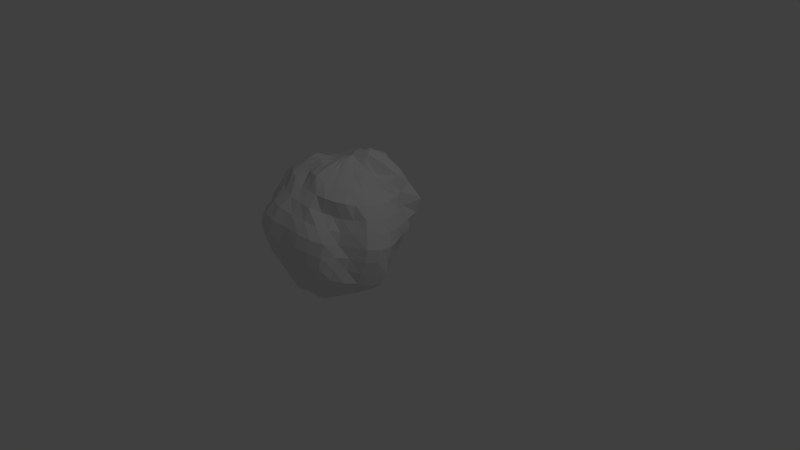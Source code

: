 # Source: Planet.blend  (saved by Blender 2.75.0; exported with 4.5.12 LTS)
import bpy
from mathutils import Matrix  # noqa: F401  (used for matrix-valued properties, if any)

bpy.ops.wm.read_factory_settings(use_empty=True)
scene = bpy.context.scene
scene.name = 'Scene'

# ---- collections
col_collection_1 = bpy.data.collections.new('Collection 1'); scene.collection.children.link(col_collection_1)

# ---- world
world_world = bpy.data.worlds.new('World'); scene.world = world_world
world_world.color = (0.05088, 0.05088, 0.05088)
world_world.use_sun_shadow = False
world_world.sun_shadow_jitter_overblur = 0.0
world_world.cycles.sampling_method = 'MANUAL'
world_world.cycles.sample_map_resolution = 256

# ---- cameras
cam_camera = bpy.data.cameras.new('Camera')
cam_camera.clip_end = 100.0
cam_camera.lens = 35.0
cam_camera.sensor_width = 32.0
cam_camera.sensor_height = 18.0
cam_camera.ortho_scale = 7.314
cam_camera.dof.focus_distance = 0.0
cam_camera.dof.aperture_fstop = 128.0

# ---- lights
light_lamp = bpy.data.lights.new('Lamp', 'POINT')
light_lamp.transmission_factor = 0.0
light_lamp.cutoff_distance = 30.0
light_lamp.energy = 100.0
light_lamp.shadow_buffer_clip_start = 1.001
light_lamp.shadow_soft_size = 0.1
light_lamp.shadow_maximum_resolution = 0.006
light_lamp.use_absolute_resolution = True
light_lamp.cycles.use_multiple_importance_sampling = False

# ---- meshes
me_sphere = bpy.data.meshes.new('Sphere')
me_sphere.from_pydata([(-0.1624, -0.01871, 0.9832), (-0.3663, -0.01051, 0.9023), (-0.5869, 0.007099, 0.8798), (-0.7357, 0.006422, 0.7527), (-0.8326, -0.0005068, 0.5568), (-0.9586, 0.00674, 0.4015), (-0.9931, 0.001447, 0.2025), (-1.0, -2.509e-05, -1.802e-05), (-0.9866, -0.00185, -0.1966), (-0.9239, 0.0, -0.3827), (-0.8212, 0.003541, -0.5408), (-0.648, 0.02315, -0.6139), (-0.4956, 0.0253, -0.7294), (-0.3666, 0.00711, -0.8922), (-0.1937, 0.003329, -0.9474), (-0.1555, 0.02131, 0.9762), (-0.3523, 0.06607, 0.8928), (-0.5828, 0.1237, 0.893), (-0.7214, 0.1485, 0.7631), (-0.8133, 0.1597, 0.56), (-0.9483, 0.194, 0.41), (-0.9758, 0.1938, 0.2051), (-0.9804, 0.1949, 0.0001206), (-0.9454, 0.1838, -0.1906), (-0.8944, 0.1751, -0.3792), (-0.8145, 0.1625, -0.5541), (-0.6744, 0.144, -0.6775), (-0.5158, 0.1185, -0.7828), (-0.3684, 0.07735, -0.9103), (-0.1903, 0.04052, -0.9537), (-0.1435, 0.05902, 0.9729), (-0.3281, 0.1368, 0.8877), (-0.537, 0.2213, 0.8699), (-0.6331, 0.2531, 0.7113), (-0.718, 0.2801, 0.5245), (-0.876, 0.3601, 0.4026), (-0.9067, 0.3754, 0.1955), (-0.9034, 0.3727, 0.005132), (-0.8045, 0.3252, -0.1669), (-0.7649, 0.31, -0.3565), (-0.7646, 0.3164, -0.5544), (-0.6521, 0.2709, -0.7052), (-0.5086, 0.214, -0.8234), (-0.3522, 0.1469, -0.9212), (-0.1794, 0.07655, -0.9578), (-0.1267, 0.09411, 0.975), (-0.2947, 0.2038, 0.8911), (-0.4628, 0.3094, 0.8355), (-0.5453, 0.3619, 0.6886), (-0.6075, 0.3928, 0.5017), (-0.7328, 0.473, 0.3672), (-0.8104, 0.5396, 0.1926), (-0.8138, 0.5458, 0.004265), (-0.7169, 0.4922, -0.1677), (-0.6839, 0.4681, -0.3576), (-0.6883, 0.4603, -0.5546), (-0.5879, 0.3928, -0.7071), (-0.4619, 0.3087, -0.8314), (-0.3182, 0.2126, -0.9239), (-0.1615, 0.1099, -0.9605), (-0.1088, 0.1284, 0.99), (-0.2601, 0.2707, 0.9178), (-0.3998, 0.4049, 0.8554), (-0.492, 0.4983, 0.7281), (-0.5233, 0.5251, 0.5212), (-0.5855, 0.5758, 0.347), (-0.6672, 0.6645, 0.181), (-0.707, 0.707, 2.155e-05), (-0.6831, 0.6872, -0.1922), (-0.6461, 0.649, -0.3804), (-0.5879, 0.5879, -0.5556), (-0.5, 0.5, -0.7071), (-0.3928, 0.3928, -0.8315), (-0.2706, 0.2706, -0.9239), (-0.1374, 0.1392, -0.9621), (-0.09173, 0.1621, 1.02), (-0.2223, 0.3348, 0.9669), (-0.3139, 0.4694, 0.8477), (-0.4041, 0.6023, 0.7437), (-0.4359, 0.6624, 0.5453), (-0.4603, 0.7058, 0.3523), (-0.536, 0.8048, 0.1901), (-0.5556, 0.8315, 7.55e-08), (-0.5449, 0.8155, -0.1951), (-0.5133, 0.7682, -0.3827), (-0.4619, 0.6913, -0.5556), (-0.3928, 0.5879, -0.7071), (-0.3087, 0.4619, -0.8315), (-0.2126, 0.3182, -0.9239), (-0.1079, 0.1633, -0.9628), (-0.0727, 0.1906, 1.055), (-0.1715, 0.3829, 1.006), (-0.2127, 0.5133, 0.8316), (-0.2706, 0.6533, 0.7072), (-0.326, 0.7937, 0.5744), (-0.3532, 0.8555, 0.386), (-0.3753, 0.9061, 0.1951), (-0.3827, 0.9239, 7.55e-08), (-0.3753, 0.9061, -0.1951), (-0.3536, 0.8536, -0.3827), (-0.3181, 0.7684, -0.5558), (-0.2703, 0.6537, -0.7076), (-0.2125, 0.5134, -0.8316), (-0.1464, 0.3536, -0.9239), (-0.0743, 0.1812, -0.9627), (-0.04899, 0.2118, 1.086), (-0.1067, 0.4149, 1.028), (-0.1087, 0.5458, 0.8327), (-0.1379, 0.6935, 0.7071), (-0.1632, 0.8174, 0.5574), (-0.1801, 0.9064, 0.3827), (-0.1894, 0.9661, 0.1946), (-0.1912, 0.989, -0.000742), (-0.1888, 0.9673, -0.1956), (-0.1777, 0.9105, -0.387), (-0.1566, 0.8252, -0.5666), (-0.1326, 0.7031, -0.7175), (-0.1066, 0.5482, -0.8349), (-0.07463, 0.3754, -0.9239), (-0.03786, 0.1922, -0.9617), (-0.01595, 0.2225, 1.106), (-0.03167, 0.441, 1.043), (-0.009851, 0.6093, 0.896), (3.192e-07, 0.7071, 0.7071), (3.195e-05, 0.8315, 0.5556), (0.004351, 0.9341, 0.3814), (0.01927, 1.025, 0.1901), (0.03099, 1.071, -0.006568), (0.02519, 1.037, -0.2055), (0.02337, 0.9705, -0.4179), (0.02844, 0.885, -0.6133), (0.02112, 0.7469, -0.7508), (0.006657, 0.569, -0.8452), (0.0003325, 0.3834, -0.9246), (-5.261e-05, 0.196, -0.9597), (0.03133, 0.2122, 1.107), (0.05207, 0.444, 1.036), (0.09909, 0.6116, 0.9115), (0.1386, 0.6967, 0.7097), (0.1629, 0.8173, 0.5556), (0.1935, 0.9401, 0.3786), (0.2328, 1.067, 0.1835), (0.234, 1.072, -0.01007), (0.2064, 0.9824, -0.2163), (0.2243, 0.9994, -0.4612), (0.2089, 0.9118, -0.6544), (0.175, 0.7691, -0.7892), (0.1213, 0.5719, -0.8596), (0.07553, 0.3772, -0.9258), (0.03762, 0.1925, -0.9562), (0.08421, 0.1869, 1.124), (0.1344, 0.4247, 1.021), (0.2223, 0.5333, 0.8653), (0.287, 0.7623, 0.7963), (0.3409, 0.8567, 0.61), (0.3757, 0.9128, 0.3868), (0.4177, 1.024, 0.1845), (0.4013, 0.9776, -0.007811), (0.3727, 0.8968, -0.2223), (0.3886, 0.9365, -0.469), (0.3628, 0.8712, -0.6609), (0.3082, 0.7385, -0.7995), (0.2288, 0.5505, -0.8695), (0.1476, 0.3563, -0.9265), (0.07363, 0.182, -0.9503), (0.1272, 0.166, 1.185), (0.2256, 0.3495, 1.003), (0.3517, 0.5135, 0.9392), (0.4199, 0.6173, 0.756), (0.4884, 0.7292, 0.5779), (0.5598, 0.8466, 0.4137), (0.579, 0.9121, 0.1923), (0.5806, 0.9172, -0.008501), (0.5434, 0.8295, -0.2221), (0.5491, 0.8695, -0.4732), (0.4987, 0.7907, -0.6583), (0.4239, 0.6695, -0.7945), (0.3211, 0.4938, -0.864), (0.2135, 0.3206, -0.9256), (0.1065, 0.1647, -0.941), (0.1623, 0.141, 1.224), (0.3112, 0.3133, 1.122), (0.4425, 0.4533, 0.9564), (0.5596, 0.5614, 0.8089), (0.7012, 0.7222, 0.6374), (0.703, 0.7105, 0.4131), (0.7012, 0.7158, 0.1948), (0.7154, 0.7394, -0.002991), (0.7033, 0.7289, -0.2107), (0.6714, 0.7123, -0.4386), (0.6111, 0.661, -0.633), (0.5185, 0.5568, -0.7669), (0.3994, 0.4116, -0.8501), (0.2709, 0.2719, -0.9229), (0.135, 0.1417, -0.9279), (0.1892, 0.1109, 1.241), (0.3823, 0.2531, 1.19), (0.5362, 0.3618, 0.9735), (0.6781, 0.4585, 0.8281), (0.738, 0.4948, 0.5794), (0.8097, 0.5458, 0.3984), (0.8156, 0.5452, 0.1951), (0.8278, 0.5561, 0.0006017), (0.8074, 0.5457, -0.195), (0.7684, 0.5235, -0.3933), (0.6971, 0.4832, -0.5779), (0.5935, 0.4116, -0.7261), (0.4642, 0.3153, -0.8379), (0.3179, 0.2132, -0.9187), (0.1581, 0.1137, -0.9123), (0.2081, 0.07584, 1.241), (0.4315, 0.173, 1.192), (0.6418, 0.2515, 1.032), (0.7804, 0.3292, 0.8497), (0.9883, 0.3889, 0.6456), (0.9632, 0.3971, 0.4199), (0.9229, 0.3795, 0.2011), (0.8633, 0.3738, 0.01319), (0.8039, 0.3607, -0.1752), (0.7986, 0.3467, -0.3725), (0.7628, 0.3192, -0.5561), (0.6539, 0.2729, -0.7093), (0.5135, 0.2133, -0.8321), (0.3526, 0.1472, -0.9129), (0.1751, 0.08181, -0.8969), (0.2196, 0.03545, 1.227), (0.4481, 0.07002, 1.112), (0.6544, 0.1122, 0.9976), (0.7542, 0.1474, 0.7669), (0.8191, 0.1635, 0.5572), (0.9254, 0.1855, 0.3869), (0.9712, 0.1953, 0.2068), (0.8528, 0.1804, 0.02794), (0.7959, 0.1712, -0.1624), (0.7729, 0.1641, -0.3554), (0.7939, 0.1598, -0.5507), (0.6935, 0.1379, -0.7071), (0.5449, 0.1084, -0.8315), (0.3736, 0.07616, -0.9048), (0.1853, 0.04718, -0.8837), (0.2265, -0.01478, 1.202), (0.3973, -0.007424, 0.954), (0.6083, -0.004525, 0.9055), (0.7461, 0.003836, 0.7468), (0.8315, -8.544e-08, 0.5556), (0.9235, -3.278e-05, 0.3828), (0.9425, -0.002921, 0.2023), (0.8567, -0.01316, 0.02666), (0.8138, -0.01786, -0.1651), (0.7965, -0.01609, -0.3594), (0.8102, -0.002218, -0.551), (0.7071, -2.584e-08, -0.7071), (0.5556, 1.813e-06, -0.8314), (0.3799, 0.002932, -0.8932), (0.1884, 0.01107, -0.873), (0.2181, -0.06222, 1.125), (0.3902, -0.09294, 0.9549), (0.5455, -0.1087, 0.8321), (0.6935, -0.1379, 0.7071), (0.8155, -0.1622, 0.5556), (0.9061, -0.1802, 0.3827), (0.9524, -0.193, 0.1971), (0.9199, -0.2023, 0.01118), (0.8857, -0.2074, -0.1876), (0.8941, -0.1979, -0.391), (0.8184, -0.1668, -0.5587), (0.6935, -0.1379, -0.7071), (0.5449, -0.1084, -0.8312), (0.3712, -0.06955, -0.8784), (0.1843, -0.0251, -0.8647), (0.2011, -0.1024, 1.066), (0.3724, -0.1704, 0.9636), (0.5133, -0.2126, 0.8315), (0.6533, -0.2706, 0.7071), (0.7682, -0.3182, 0.5556), (0.8597, -0.3606, 0.3845), (0.9359, -0.4099, 0.2056), (0.942, -0.4047, 0.006849), (0.958, -0.404, -0.222), (0.9159, -0.3829, -0.4175), (0.7981, -0.3317, -0.5713), (0.6533, -0.2706, -0.7071), (0.5132, -0.2125, -0.8305), (0.3484, -0.1386, -0.8625), (0.1731, -0.0599, -0.8589), (0.1811, -0.1427, 1.053), (0.3358, -0.2348, 0.9606), (0.462, -0.3087, 0.8315), (0.5879, -0.3928, 0.7071), (0.6914, -0.462, 0.5556), (0.791, -0.5364, 0.3887), (0.8682, -0.599, 0.2125), (0.8775, -0.6031, 0.01803), (0.8568, -0.5664, -0.2102), (0.8253, -0.536, -0.4126), (0.7091, -0.4684, -0.5646), (0.5879, -0.3928, -0.7071), (0.4618, -0.3084, -0.8296), (0.3126, -0.2021, -0.8496), (0.1553, -0.09201, -0.8554), (0.1539, -0.1798, 1.057), (0.2806, -0.2833, 0.9447), (0.3928, -0.3928, 0.8315), (0.4995, -0.499, 0.7063), (0.5839, -0.5801, 0.5499), (0.6551, -0.6491, 0.3778), (0.7243, -0.7073, 0.2002), (0.7268, -0.711, 0.008091), (0.6957, -0.6936, -0.1948), (0.6589, -0.6548, -0.3856), (0.5888, -0.5882, -0.556), (0.5, -0.5, -0.7071), (0.3927, -0.3926, -0.8293), (0.2653, -0.2581, -0.8422), (0.1318, -0.1203, -0.8537), (0.1188, -0.2076, 1.06), (0.2141, -0.3217, 0.9293), (0.3087, -0.4619, 0.8315), (0.3848, -0.573, 0.695), (0.414, -0.6005, 0.4886), (0.4665, -0.6718, 0.3348), (0.4997, -0.7131, 0.1615), (0.5093, -0.7204, -0.01426), (0.4973, -0.7297, -0.1871), (0.5133, -0.7682, -0.3827), (0.4619, -0.6913, -0.5556), (0.3942, -0.5943, -0.72), (0.3109, -0.47, -0.8439), (0.2088, -0.3064, -0.8439), (0.1035, -0.144, -0.8536), (-0.0009483, 0.01237, -0.8774), (0.08221, -0.2322, 1.07), (0.1482, -0.3605, 0.9343), (0.2126, -0.5133, 0.8315), (0.2702, -0.6519, 0.7065), (0.2528, -0.6281, 0.4583), (0.2863, -0.6753, 0.2916), (0.3034, -0.7139, 0.1196), (0.3307, -0.8042, -0.02793), (0.3409, -0.8369, -0.1894), (0.3433, -0.8341, -0.3788), (0.3183, -0.7685, -0.5567), (0.2796, -0.678, -0.7578), (0.2211, -0.5363, -0.8741), (0.1452, -0.3447, -0.8542), (0.07142, -0.1621, -0.855), (0.04457, -0.2511, 1.083), (0.07853, -0.3914, 0.9482), (0.1084, -0.5449, 0.8315), (0.1378, -0.6931, 0.7069), (0.111, -0.6432, 0.4667), (0.1599, -0.7906, 0.3215), (0.1913, -0.9619, 0.1951), (0.1951, -0.9808, 7.55e-08), (0.1913, -0.9619, -0.1951), (0.1802, -0.9061, -0.3827), (0.1624, -0.8159, -0.5567), (0.1476, -0.7178, -0.7602), (0.1188, -0.5684, -0.8757), (0.07513, -0.3678, -0.8648), (0.03641, -0.1733, -0.8566), (0.003344, -0.2579, 1.091), (0.00335, -0.4058, 0.9586), (-0.0001505, -0.5564, 0.8326), (1.851e-07, -0.7071, 0.7071), (-0.0332, -0.6683, 0.4706), (-0.0005645, -0.8519, 0.3441), (9.567e-08, -0.9808, 0.1951), (1.404e-07, -1.0, 7.55e-08), (9.567e-08, -0.9808, -0.1951), (3.192e-07, -0.9239, -0.3827), (-0.0001432, -0.8318, -0.5562), (-0.001266, -0.7239, -0.7358), (0.003083, -0.5657, -0.8493), (0.0006204, -0.3749, -0.8745), (-0.0003923, -0.1771, -0.859), (-0.04221, -0.2484, 1.088), (-0.08158, -0.4184, 0.9873), (-0.1155, -0.5727, 0.8697), (-0.1379, -0.6935, 0.7071), (-0.1622, -0.8155, 0.5556), (-0.175, -0.8677, 0.3691), (-0.1913, -0.9618, 0.1951), (-0.1951, -0.9808, 7.55e-08), (-0.1914, -0.9623, -0.1952), (-0.1803, -0.9065, -0.3828), (-0.1635, -0.8208, -0.5646), (-0.1441, -0.7239, -0.7494), (-0.1055, -0.5495, -0.8352), (-0.07216, -0.3678, -0.8842), (-0.03685, -0.1737, -0.8634), (-0.08352, -0.2276, 1.082), (-0.165, -0.413, 1.014), (-0.2346, -0.5753, 0.9154), (-0.2706, -0.6533, 0.7071), (-0.3228, -0.7735, 0.5592), (-0.3682, -0.8549, 0.3904), (-0.3902, -0.9054, 0.2049), (-0.374, -0.8979, 0.00121), (-0.3673, -0.8867, -0.1938), (-0.3538, -0.8542, -0.383), (-0.3155, -0.7679, -0.5552), (-0.2554, -0.6554, -0.704), (-0.1867, -0.4931, -0.7909), (-0.1378, -0.342, -0.8838), (-0.071, -0.1627, -0.8686), (-0.1151, -0.2001, 1.076), (-0.2286, -0.3552, 0.9845), (-0.3285, -0.5138, 0.9014), (-0.3947, -0.5896, 0.7096), (-0.4868, -0.7172, 0.5711), (-0.5738, -0.827, 0.4157), (-0.6261, -0.8895, 0.2273), (-0.6233, -0.8871, 0.02015), (-0.554, -0.8223, -0.1929), (-0.5132, -0.7681, -0.3826), (-0.4446, -0.6748, -0.528), (-0.3366, -0.5384, -0.6178), (-0.2526, -0.4106, -0.7354), (-0.1953, -0.3001, -0.8761), (-0.1022, -0.145, -0.8762), (-0.1353, -0.1665, 1.05), (-0.2973, -0.2983, 0.9828), (-0.4073, -0.4105, 0.8625), (-0.539, -0.5275, 0.7563), (-0.6123, -0.6167, 0.5757), (-0.7117, -0.7232, 0.4154), (-0.7865, -0.7902, 0.2253), (-0.801, -0.7962, 0.01992), (-0.7327, -0.7293, -0.1893), (-0.6558, -0.6558, -0.3843), (-0.555, -0.5584, -0.5043), (-0.4267, -0.4363, -0.59), (-0.3183, -0.3295, -0.7051), (-0.2447, -0.2473, -0.8664), (-0.1306, -0.1225, -0.8885), (-0.1509, -0.134, 1.024), (-0.3568, -0.2399, 0.9954), (-0.4927, -0.3266, 0.8802), (-0.64, -0.4242, 0.7794), (-0.7076, -0.4764, 0.5863), (-0.7758, -0.538, 0.3944), (-0.8702, -0.6119, 0.2114), (-0.8966, -0.6272, 0.01231), (-0.8336, -0.5659, -0.1922), (-0.7679, -0.5131, -0.3823), (-0.6609, -0.4378, -0.5103), (-0.4969, -0.3263, -0.5618), (-0.3679, -0.242, -0.6724), (-0.2869, -0.1887, -0.8605), (-0.1558, -0.09652, -0.9057), (0.007978, -0.01439, 1.125), (-0.1603, -0.09774, 1.006), (-0.3778, -0.1653, 0.9702), (-0.5613, -0.2271, 0.8982), (-0.7078, -0.2898, 0.7762), (-0.8066, -0.3271, 0.6033), (-0.8328, -0.3437, 0.3784), (-0.9011, -0.3763, 0.1979), (-0.9084, -0.3799, -0.0006888), (-0.8979, -0.3737, -0.1954), (-0.8386, -0.3473, -0.3794), (-0.7416, -0.3026, -0.5186), (-0.5593, -0.2151, -0.5576), (-0.42, -0.1577, -0.6763), (-0.3218, -0.1263, -0.8614), (-0.1761, -0.06678, -0.9236), (-0.1625, -0.05914, 0.9913), (-0.3771, -0.08947, 0.9341), (-0.5853, -0.1201, 0.8855), (-0.7408, -0.1529, 0.7617), (-0.8573, -0.1755, 0.601), (-0.9069, -0.1802, 0.3834), (-0.9902, -0.1965, 0.2), (-0.9798, -0.1943, 0.001157), (-0.9896, -0.1949, -0.201), (-0.9061, -0.1802, -0.3827), (-0.7937, -0.1526, -0.5239), (-0.6094, -0.09848, -0.5785), (-0.4608, -0.06822, -0.6963), (-0.3479, -0.06052, -0.871), (-0.1889, -0.03304, -0.9376)], [], [(12, 11, 26, 27), (5, 4, 19, 20), (13, 12, 27, 28), (6, 5, 20, 21), (14, 13, 28, 29), (7, 6, 21, 22), (8, 7, 22, 23), (1, 0, 15, 16), (9, 8, 23, 24), (2, 1, 16, 17), (10, 9, 24, 25), (3, 2, 17, 18), (11, 10, 25, 26), (4, 3, 18, 19), (18, 17, 32, 33), (26, 25, 40, 41), (19, 18, 33, 34), (27, 26, 41, 42), (20, 19, 34, 35), (28, 27, 42, 43), (21, 20, 35, 36), (29, 28, 43, 44), (22, 21, 36, 37), (23, 22, 37, 38), (16, 15, 30, 31), (24, 23, 38, 39), (17, 16, 31, 32), (25, 24, 39, 40), (37, 36, 51, 52), (38, 37, 52, 53), (31, 30, 45, 46), (39, 38, 53, 54), (32, 31, 46, 47), (40, 39, 54, 55), (33, 32, 47, 48), (41, 40, 55, 56), (34, 33, 48, 49), (42, 41, 56, 57), (35, 34, 49, 50), (43, 42, 57, 58), (36, 35, 50, 51), (44, 43, 58, 59), (56, 55, 70, 71), (49, 48, 63, 64), (57, 56, 71, 72), (50, 49, 64, 65), (58, 57, 72, 73), (51, 50, 65, 66), (59, 58, 73, 74), (52, 51, 66, 67), (53, 52, 67, 68), (46, 45, 60, 61), (54, 53, 68, 69), (47, 46, 61, 62), (55, 54, 69, 70), (48, 47, 62, 63), (68, 67, 82, 83), (61, 60, 75, 76), (69, 68, 83, 84), (62, 61, 76, 77), (70, 69, 84, 85), (63, 62, 77, 78), (71, 70, 85, 86), (64, 63, 78, 79), (72, 71, 86, 87), (65, 64, 79, 80), (73, 72, 87, 88), (66, 65, 80, 81), (74, 73, 88, 89), (67, 66, 81, 82), (87, 86, 101, 102), (80, 79, 94, 95), (88, 87, 102, 103), (81, 80, 95, 96), (89, 88, 103, 104), (82, 81, 96, 97), (83, 82, 97, 98), (76, 75, 90, 91), (84, 83, 98, 99), (77, 76, 91, 92), (85, 84, 99, 100), (78, 77, 92, 93), (86, 85, 100, 101), (79, 78, 93, 94), (91, 90, 105, 106), (99, 98, 113, 114), (92, 91, 106, 107), (100, 99, 114, 115), (93, 92, 107, 108), (101, 100, 115, 116), (94, 93, 108, 109), (102, 101, 116, 117), (95, 94, 109, 110), (103, 102, 117, 118), (96, 95, 110, 111), (104, 103, 118, 119), (97, 96, 111, 112), (98, 97, 112, 113), (110, 109, 124, 125), (118, 117, 132, 133), (111, 110, 125, 126), (119, 118, 133, 134), (112, 111, 126, 127), (113, 112, 127, 128), (106, 105, 120, 121), (114, 113, 128, 129), (107, 106, 121, 122), (115, 114, 129, 130), (108, 107, 122, 123), (116, 115, 130, 131), (109, 108, 123, 124), (117, 116, 131, 132), (129, 128, 143, 144), (122, 121, 136, 137), (130, 129, 144, 145), (123, 122, 137, 138), (131, 130, 145, 146), (124, 123, 138, 139), (132, 131, 146, 147), (125, 124, 139, 140), (133, 132, 147, 148), (126, 125, 140, 141), (134, 133, 148, 149), (127, 126, 141, 142), (128, 127, 142, 143), (121, 120, 135, 136), (148, 147, 162, 163), (141, 140, 155, 156), (149, 148, 163, 164), (142, 141, 156, 157), (143, 142, 157, 158), (136, 135, 150, 151), (144, 143, 158, 159), (137, 136, 151, 152), (145, 144, 159, 160), (138, 137, 152, 153), (146, 145, 160, 161), (139, 138, 153, 154), (147, 146, 161, 162), (140, 139, 154, 155), (152, 151, 166, 167), (160, 159, 174, 175), (153, 152, 167, 168), (161, 160, 175, 176), (154, 153, 168, 169), (162, 161, 176, 177), (155, 154, 169, 170), (163, 162, 177, 178), (156, 155, 170, 171), (164, 163, 178, 179), (157, 156, 171, 172), (158, 157, 172, 173), (151, 150, 165, 166), (159, 158, 173, 174), (171, 170, 185, 186), (179, 178, 193, 194), (172, 171, 186, 187), (173, 172, 187, 188), (166, 165, 180, 181), (174, 173, 188, 189), (167, 166, 181, 182), (175, 174, 189, 190), (168, 167, 182, 183), (176, 175, 190, 191), (169, 168, 183, 184), (177, 176, 191, 192), (170, 169, 184, 185), (178, 177, 192, 193), (190, 189, 204, 205), (183, 182, 197, 198), (191, 190, 205, 206), (184, 183, 198, 199), (192, 191, 206, 207), (185, 184, 199, 200), (193, 192, 207, 208), (186, 185, 200, 201), (194, 193, 208, 209), (187, 186, 201, 202), (188, 187, 202, 203), (181, 180, 195, 196), (189, 188, 203, 204), (182, 181, 196, 197), (209, 208, 223, 224), (202, 201, 216, 217), (203, 202, 217, 218), (196, 195, 210, 211), (204, 203, 218, 219), (197, 196, 211, 212), (205, 204, 219, 220), (198, 197, 212, 213), (206, 205, 220, 221), (199, 198, 213, 214), (207, 206, 221, 222), (200, 199, 214, 215), (208, 207, 222, 223), (201, 200, 215, 216), (221, 220, 235, 236), (214, 213, 228, 229), (222, 221, 236, 237), (215, 214, 229, 230), (223, 222, 237, 238), (216, 215, 230, 231), (224, 223, 238, 239), (217, 216, 231, 232), (218, 217, 232, 233), (211, 210, 225, 226), (219, 218, 233, 234), (212, 211, 226, 227), (220, 219, 234, 235), (213, 212, 227, 228), (233, 232, 247, 248), (226, 225, 240, 241), (234, 233, 248, 249), (227, 226, 241, 242), (235, 234, 249, 250), (228, 227, 242, 243), (236, 235, 250, 251), (229, 228, 243, 244), (237, 236, 251, 252), (230, 229, 244, 245), (238, 237, 252, 253), (231, 230, 245, 246), (239, 238, 253, 254), (232, 231, 246, 247), (244, 243, 258, 259), (252, 251, 266, 267), (245, 244, 259, 260), (253, 252, 267, 268), (246, 245, 260, 261), (254, 253, 268, 269), (247, 246, 261, 262), (248, 247, 262, 263), (241, 240, 255, 256), (249, 248, 263, 264), (242, 241, 256, 257), (250, 249, 264, 265), (243, 242, 257, 258), (251, 250, 265, 266), (263, 262, 277, 278), (256, 255, 270, 271), (264, 263, 278, 279), (257, 256, 271, 272), (265, 264, 279, 280), (258, 257, 272, 273), (266, 265, 280, 281), (259, 258, 273, 274), (267, 266, 281, 282), (260, 259, 274, 275), (268, 267, 282, 283), (261, 260, 275, 276), (269, 268, 283, 284), (262, 261, 276, 277), (282, 281, 296, 297), (275, 274, 289, 290), (283, 282, 297, 298), (276, 275, 290, 291), (284, 283, 298, 299), (277, 276, 291, 292), (278, 277, 292, 293), (271, 270, 285, 286), (279, 278, 293, 294), (272, 271, 286, 287), (280, 279, 294, 295), (273, 272, 287, 288), (281, 280, 295, 296), (274, 273, 288, 289), (286, 285, 300, 301), (294, 293, 308, 309), (287, 286, 301, 302), (295, 294, 309, 310), (288, 287, 302, 303), (296, 295, 310, 311), (289, 288, 303, 304), (297, 296, 311, 312), (290, 289, 304, 305), (298, 297, 312, 313), (291, 290, 305, 306), (299, 298, 313, 314), (292, 291, 306, 307), (293, 292, 307, 308), (305, 304, 319, 320), (313, 312, 327, 328), (306, 305, 320, 321), (314, 313, 328, 329), (307, 306, 321, 322), (308, 307, 322, 323), (301, 300, 315, 316), (309, 308, 323, 324), (302, 301, 316, 317), (310, 309, 324, 325), (303, 302, 317, 318), (311, 310, 325, 326), (304, 303, 318, 319), (312, 311, 326, 327), (324, 323, 339, 340), (317, 316, 332, 333), (325, 324, 340, 341), (318, 317, 333, 334), (326, 325, 341, 342), (319, 318, 334, 335), (327, 326, 342, 343), (320, 319, 335, 336), (328, 327, 343, 344), (321, 320, 336, 337), (329, 328, 344, 345), (322, 321, 337, 338), (323, 322, 338, 339), (316, 315, 331, 332), (344, 343, 358, 359), (337, 336, 351, 352), (345, 344, 359, 360), (338, 337, 352, 353), (339, 338, 353, 354), (332, 331, 346, 347), (340, 339, 354, 355), (333, 332, 347, 348), (341, 340, 355, 356), (334, 333, 348, 349), (342, 341, 356, 357), (335, 334, 349, 350), (343, 342, 357, 358), (336, 335, 350, 351), (356, 355, 370, 371), (349, 348, 363, 364), (357, 356, 371, 372), (350, 349, 364, 365), (358, 357, 372, 373), (351, 350, 365, 366), (359, 358, 373, 374), (352, 351, 366, 367), (360, 359, 374, 375), (353, 352, 367, 368), (354, 353, 368, 369), (347, 346, 361, 362), (355, 354, 369, 370), (348, 347, 362, 363), (375, 374, 389, 390), (368, 367, 382, 383), (369, 368, 383, 384), (362, 361, 376, 377), (370, 369, 384, 385), (363, 362, 377, 378), (371, 370, 385, 386), (364, 363, 378, 379), (372, 371, 386, 387), (365, 364, 379, 380), (373, 372, 387, 388), (366, 365, 380, 381), (374, 373, 388, 389), (367, 366, 381, 382), (379, 378, 393, 394), (387, 386, 401, 402), (380, 379, 394, 395), (388, 387, 402, 403), (381, 380, 395, 396), (389, 388, 403, 404), (382, 381, 396, 397), (390, 389, 404, 405), (383, 382, 397, 398), (384, 383, 398, 399), (377, 376, 391, 392), (385, 384, 399, 400), (378, 377, 392, 393), (386, 385, 400, 401), (398, 397, 412, 413), (399, 398, 413, 414), (392, 391, 406, 407), (400, 399, 414, 415), (393, 392, 407, 408), (401, 400, 415, 416), (394, 393, 408, 409), (402, 401, 416, 417), (395, 394, 409, 410), (403, 402, 417, 418), (396, 395, 410, 411), (404, 403, 418, 419), (397, 396, 411, 412), (405, 404, 419, 420), (417, 416, 431, 432), (410, 409, 424, 425), (418, 417, 432, 433), (411, 410, 425, 426), (419, 418, 433, 434), (412, 411, 426, 427), (420, 419, 434, 435), (413, 412, 427, 428), (414, 413, 428, 429), (407, 406, 421, 422), (415, 414, 429, 430), (408, 407, 422, 423), (416, 415, 430, 431), (409, 408, 423, 424), (429, 428, 443, 444), (422, 421, 436, 437), (430, 429, 444, 445), (423, 422, 437, 438), (431, 430, 445, 446), (424, 423, 438, 439), (432, 431, 446, 447), (425, 424, 439, 440), (433, 432, 447, 448), (426, 425, 440, 441), (434, 433, 448, 449), (427, 426, 441, 442), (435, 434, 449, 450), (428, 427, 442, 443), (440, 439, 455, 456), (448, 447, 463, 464), (441, 440, 456, 457), (449, 448, 464, 465), (442, 441, 457, 458), (450, 449, 465, 466), (443, 442, 458, 459), (444, 443, 459, 460), (437, 436, 452, 453), (445, 444, 460, 461), (438, 437, 453, 454), (446, 445, 461, 462), (439, 438, 454, 455), (447, 446, 462, 463), (460, 459, 474, 475), (453, 452, 467, 468), (461, 460, 475, 476), (454, 453, 468, 469), (462, 461, 476, 477), (455, 454, 469, 470), (463, 462, 477, 478), (456, 455, 470, 471), (464, 463, 478, 479), (457, 456, 471, 472), (465, 464, 479, 480), (458, 457, 472, 473), (466, 465, 480, 481), (459, 458, 473, 474), (0, 451, 15), (330, 14, 29), (15, 451, 30), (330, 29, 44), (30, 451, 45), (330, 44, 59), (45, 451, 60), (330, 59, 74), (330, 74, 89), (60, 451, 75), (75, 451, 90), (330, 89, 104), (90, 451, 105), (330, 104, 119), (105, 451, 120), (330, 119, 134), (120, 451, 135), (330, 134, 149), (135, 451, 150), (330, 149, 164), (150, 451, 165), (330, 164, 179), (165, 451, 180), (330, 179, 194), (180, 451, 195), (330, 194, 209), (195, 451, 210), (330, 209, 224), (210, 451, 225), (330, 224, 239), (225, 451, 240), (330, 239, 254), (240, 451, 255), (330, 254, 269), (255, 451, 270), (330, 269, 284), (270, 451, 285), (330, 284, 299), (285, 451, 300), (330, 299, 314), (300, 451, 315), (330, 314, 329), (315, 451, 331), (330, 329, 345), (331, 451, 346), (330, 345, 360), (346, 451, 361), (330, 360, 375), (361, 451, 376), (330, 375, 390), (376, 451, 391), (330, 390, 405), (391, 451, 406), (330, 405, 420), (406, 451, 421), (330, 420, 435), (421, 451, 436), (330, 435, 450), (436, 451, 452), (330, 450, 466), (452, 451, 467), (330, 466, 481), (479, 478, 11, 12), (472, 471, 4, 5), (480, 479, 12, 13), (473, 472, 5, 6), (481, 480, 13, 14), (474, 473, 6, 7), (467, 451, 0), (330, 481, 14), (475, 474, 7, 8), (468, 467, 0, 1), (476, 475, 8, 9), (469, 468, 1, 2), (477, 476, 9, 10), (470, 469, 2, 3), (478, 477, 10, 11), (471, 470, 3, 4)])
me_sphere.use_remesh_preserve_volume = False
me_sphere.use_remesh_preserve_attributes = False
me_sphere.use_mirror_vertex_groups = False
me_sphere.update()

# ---- objects
ob_sphere = bpy.data.objects.new('Sphere', me_sphere)
ob_lamp = bpy.data.objects.new('Lamp', light_lamp)
ob_camera = bpy.data.objects.new('Camera', cam_camera)

# ---- transforms, parenting, visibility, modifiers, constraints
ob_sphere.location = (-1.269, 0.4566, -0.1924)
ob_sphere.rotation_euler = (-0.04903, 0.21, 0.4386)
ob_sphere.lineart.crease_threshold = 0.0
ob_lamp.location = (4.076, 1.005, 5.904)
ob_lamp.rotation_euler = (0.6503, 0.05522, 1.866)
ob_lamp.lock_rotations_4d = False
ob_lamp.empty_display_type = 'ARROWS'
ob_lamp.color = (0.0, 0.0, 0.0, 0.0)
ob_lamp.lineart.crease_threshold = 0.0
ob_camera.location = (7.481, -6.508, 5.344)
ob_camera.rotation_euler = (1.109, 0.01082, 0.8149)
ob_camera.lock_rotations_4d = False
ob_camera.empty_display_type = 'ARROWS'
ob_camera.color = (0.0, 0.0, 0.0, 0.0)
ob_camera.display_type = 'WIRE'
ob_camera.lineart.crease_threshold = 0.0

# ---- collection membership
col_collection_1.objects.link(ob_sphere)
col_collection_1.objects.link(ob_lamp)
col_collection_1.objects.link(ob_camera)

# ---- scene / render settings (as saved in the file)
scene.camera = ob_camera
scene.frame_start = 1; scene.frame_end = 250; scene.frame_set(1)
scene.render.engine = 'BLENDER_EEVEE_NEXT'
scene.render.resolution_percentage = 50
scene.render.dither_intensity = 0.0
scene.cycles.use_denoising = False
scene.cycles.samples = 10
scene.cycles.sampling_pattern = 'TABULATED_SOBOL'
scene.cycles.light_sampling_threshold = 0.0
scene.cycles.use_adaptive_sampling = False
scene.cycles.use_light_tree = False
scene.cycles.blur_glossy = 0.0
scene.cycles.pixel_filter_type = 'GAUSSIAN'
scene.cycles.sample_clamp_indirect = 0.0
scene.view_settings.view_transform = 'Standard'
bpy.context.view_layer.update()
